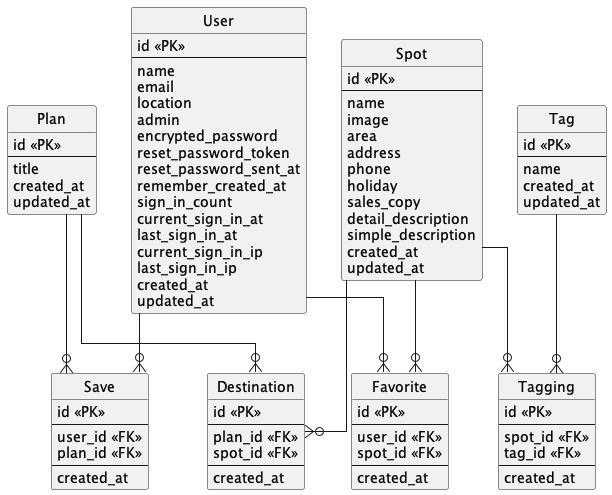

The diagram above was rendered by PlantUML. Its source (embedded in the PNG):
@startuml yonde
' hide the spot
hide circle

' avoid problems with angled crows feet
skinparam linetype ortho

entity "User" as users {
  id <<PK>>
  --
  name
  email
  location
  admin
  encrypted_password
  reset_password_token
  reset_password_sent_at
  remember_created_at
  sign_in_count
  current_sign_in_at
  last_sign_in_at
  current_sign_in_ip
  last_sign_in_ip
  created_at
  updated_at
}

entity "Spot" as spots {
  id <<PK>>
  --
  name
  image
  area
  address
  phone
  holiday
  sales_copy
  detail_description
  simple_description
  created_at
  updated_at
}

entity "Tag" as tags {
  id <<PK>>
  --
  name
  created_at
  updated_at
}

entity "Plan" as plans {
  id <<PK>>
  --
  title
  created_at
  updated_at
}

entity "Destination" as destinations {
  id <<PK>>
  --
  plan_id <<FK>>
  spot_id <<FK>>
  --
  created_at
}

entity "Save" as saves {
  id <<PK>>
  --
  user_id <<FK>>
  plan_id <<FK>>
  --
  created_at
}

entity "Favorite" as favorites {
  id <<PK>>
  --
  user_id <<FK>>
  spot_id <<FK>>
  --
  created_at
}

entity "Tagging" as taggings {
  id <<PK>>
  --
  spot_id <<FK>>
  tag_id <<FK>>
  --
  created_at
}


plans --o{ destinations
spots --o{ destinations

users --o{ saves
plans --o{ saves

users --o{ favorites
spots --o{ favorites

spots --o{ taggings
tags --o{ taggings

@enduml